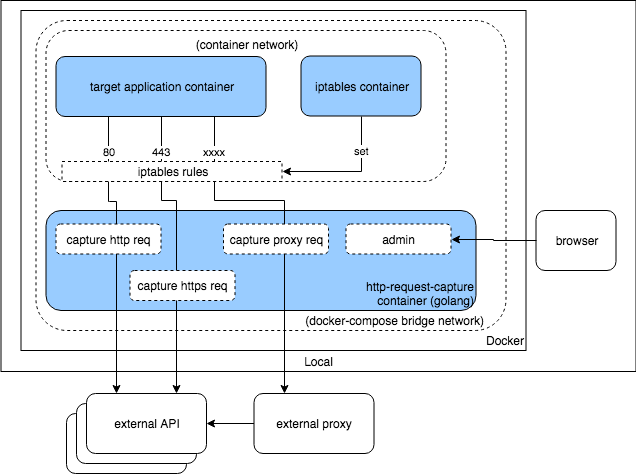

The diagram above was exported from draw.io. Its source (the exported page's mxGraphModel, read from the mxfile embedded in the PNG):
<mxGraphModel dx="1186" dy="468" grid="1" gridSize="10" guides="1" tooltips="1" connect="1" arrows="1" fold="1" page="1" pageScale="1" pageWidth="850" pageHeight="1100" math="0" shadow="0">
  <root>
    <mxCell id="0" />
    <mxCell id="1" parent="0" />
    <mxCell id="QV0UPFYXeYVEJzslBdSU-1" value="Local" style="rounded=0;whiteSpace=wrap;html=1;verticalAlign=bottom;" vertex="1" parent="1">
      <mxGeometry x="10.5" y="9" width="635" height="371" as="geometry" />
    </mxCell>
    <mxCell id="QV0UPFYXeYVEJzslBdSU-2" value="Docker" style="rounded=0;whiteSpace=wrap;html=1;verticalAlign=bottom;align=right;" vertex="1" parent="1">
      <mxGeometry x="30.5" y="19" width="505" height="340" as="geometry" />
    </mxCell>
    <mxCell id="QV0UPFYXeYVEJzslBdSU-3" value="(docker-compose bridge network)&amp;nbsp; &amp;nbsp; &amp;nbsp;&amp;nbsp;" style="rounded=1;whiteSpace=wrap;html=1;verticalAlign=bottom;align=right;dashed=1;arcSize=10;" vertex="1" parent="1">
      <mxGeometry x="45.5" y="29" width="470" height="310" as="geometry" />
    </mxCell>
    <mxCell id="QV0UPFYXeYVEJzslBdSU-4" value="(container network)" style="rounded=1;whiteSpace=wrap;html=1;verticalAlign=upper;dashed=1;" vertex="1" parent="1">
      <mxGeometry x="55.5" y="39" width="400" height="151" as="geometry" />
    </mxCell>
    <mxCell id="QV0UPFYXeYVEJzslBdSU-5" value="target application container" style="rounded=1;whiteSpace=wrap;html=1;fillColor=#99CCFF;" vertex="1" parent="1">
      <mxGeometry x="65.5" y="65" width="210" height="60" as="geometry" />
    </mxCell>
    <mxCell id="QV0UPFYXeYVEJzslBdSU-6" value="set" style="edgeStyle=orthogonalEdgeStyle;rounded=0;orthogonalLoop=1;jettySize=auto;html=1;exitX=0.5;exitY=1;exitDx=0;exitDy=0;entryX=1;entryY=0.5;entryDx=0;entryDy=0;" edge="1" parent="1" source="QV0UPFYXeYVEJzslBdSU-7" target="QV0UPFYXeYVEJzslBdSU-27">
      <mxGeometry x="-0.4925" relative="1" as="geometry">
        <mxPoint as="offset" />
      </mxGeometry>
    </mxCell>
    <mxCell id="QV0UPFYXeYVEJzslBdSU-7" value="iptables container" style="rounded=1;whiteSpace=wrap;html=1;fillColor=#99CCFF;" vertex="1" parent="1">
      <mxGeometry x="310.5" y="64.5" width="120" height="60" as="geometry" />
    </mxCell>
    <mxCell id="QV0UPFYXeYVEJzslBdSU-8" value="external proxy" style="rounded=1;whiteSpace=wrap;html=1;" vertex="1" parent="1">
      <mxGeometry x="263.5" y="402" width="120" height="60" as="geometry" />
    </mxCell>
    <mxCell id="QV0UPFYXeYVEJzslBdSU-9" value="external API" style="rounded=1;whiteSpace=wrap;html=1;" vertex="1" parent="1">
      <mxGeometry x="76" y="422" width="120" height="60" as="geometry" />
    </mxCell>
    <mxCell id="QV0UPFYXeYVEJzslBdSU-10" value="external API" style="rounded=1;whiteSpace=wrap;html=1;" vertex="1" parent="1">
      <mxGeometry x="86" y="412" width="120" height="60" as="geometry" />
    </mxCell>
    <mxCell id="QV0UPFYXeYVEJzslBdSU-11" value="external API" style="rounded=1;whiteSpace=wrap;html=1;" vertex="1" parent="1">
      <mxGeometry x="96" y="402" width="120" height="60" as="geometry" />
    </mxCell>
    <mxCell id="QV0UPFYXeYVEJzslBdSU-12" value="" style="endArrow=classic;html=1;exitX=0;exitY=0.5;exitDx=0;exitDy=0;" edge="1" parent="1" source="QV0UPFYXeYVEJzslBdSU-8" target="QV0UPFYXeYVEJzslBdSU-11">
      <mxGeometry x="-0.7917" y="10" width="50" height="50" relative="1" as="geometry">
        <mxPoint x="401" y="442" as="sourcePoint" />
        <mxPoint x="450.03999999999996" y="474" as="targetPoint" />
        <mxPoint as="offset" />
      </mxGeometry>
    </mxCell>
    <mxCell id="QV0UPFYXeYVEJzslBdSU-13" value="browser" style="rounded=1;whiteSpace=wrap;html=1;" vertex="1" parent="1">
      <mxGeometry x="545.5" y="219" width="80" height="60" as="geometry" />
    </mxCell>
    <mxCell id="QV0UPFYXeYVEJzslBdSU-14" value="http-request-capture&lt;br&gt;container (golang)" style="rounded=1;whiteSpace=wrap;html=1;align=right;verticalAlign=bottom;fillColor=#99CCFF;" vertex="1" parent="1">
      <mxGeometry x="55.5" y="219" width="430" height="100" as="geometry" />
    </mxCell>
    <mxCell id="QV0UPFYXeYVEJzslBdSU-19" value="admin" style="rounded=1;whiteSpace=wrap;html=1;dashed=1;" vertex="1" parent="1">
      <mxGeometry x="355.5" y="232.5" width="105" height="30" as="geometry" />
    </mxCell>
    <mxCell id="QV0UPFYXeYVEJzslBdSU-22" style="edgeStyle=orthogonalEdgeStyle;rounded=0;orthogonalLoop=1;jettySize=auto;html=1;exitX=0;exitY=0.5;exitDx=0;exitDy=0;entryX=1;entryY=0.5;entryDx=0;entryDy=0;" edge="1" parent="1" source="QV0UPFYXeYVEJzslBdSU-13" target="QV0UPFYXeYVEJzslBdSU-19">
      <mxGeometry relative="1" as="geometry">
        <mxPoint x="683.5" y="53.5" as="sourcePoint" />
        <mxPoint x="683.5" y="-63.5" as="targetPoint" />
      </mxGeometry>
    </mxCell>
    <mxCell id="QV0UPFYXeYVEJzslBdSU-23" value="80" style="edgeStyle=orthogonalEdgeStyle;rounded=0;orthogonalLoop=1;jettySize=auto;html=1;exitX=0.25;exitY=1;exitDx=0;exitDy=0;entryX=0.25;entryY=0;entryDx=0;entryDy=0;" edge="1" parent="1" source="QV0UPFYXeYVEJzslBdSU-5" target="QV0UPFYXeYVEJzslBdSU-11">
      <mxGeometry x="-0.3965" y="50" relative="1" as="geometry">
        <mxPoint x="818.5" y="289.5" as="sourcePoint" />
        <mxPoint x="818.5" y="83.5" as="targetPoint" />
        <Array as="points">
          <mxPoint x="118.5" y="210" />
          <mxPoint x="126.5" y="210" />
        </Array>
        <mxPoint as="offset" />
      </mxGeometry>
    </mxCell>
    <mxCell id="QV0UPFYXeYVEJzslBdSU-24" value="443" style="edgeStyle=orthogonalEdgeStyle;rounded=0;orthogonalLoop=1;jettySize=auto;html=1;exitX=0.5;exitY=1;exitDx=0;exitDy=0;entryX=0.75;entryY=0;entryDx=0;entryDy=0;" edge="1" parent="1" source="QV0UPFYXeYVEJzslBdSU-5" target="QV0UPFYXeYVEJzslBdSU-11">
      <mxGeometry x="-0.7603" relative="1" as="geometry">
        <mxPoint x="105.5" y="134.5" as="sourcePoint" />
        <mxPoint x="433.5" y="83.5" as="targetPoint" />
        <Array as="points">
          <mxPoint x="170.5" y="209" />
          <mxPoint x="185.5" y="209" />
        </Array>
        <mxPoint as="offset" />
      </mxGeometry>
    </mxCell>
    <mxCell id="QV0UPFYXeYVEJzslBdSU-25" value="xxxx" style="edgeStyle=orthogonalEdgeStyle;rounded=0;orthogonalLoop=1;jettySize=auto;html=1;exitX=0.75;exitY=1;exitDx=0;exitDy=0;entryX=0.25;entryY=0;entryDx=0;entryDy=0;" edge="1" parent="1" source="QV0UPFYXeYVEJzslBdSU-5" target="QV0UPFYXeYVEJzslBdSU-8">
      <mxGeometry x="-0.7931" relative="1" as="geometry">
        <mxPoint x="135.5" y="134.5" as="sourcePoint" />
        <mxPoint x="551.5" y="83.5" as="targetPoint" />
        <Array as="points">
          <mxPoint x="223.5" y="209" />
          <mxPoint x="293.5" y="209" />
        </Array>
        <mxPoint as="offset" />
      </mxGeometry>
    </mxCell>
    <mxCell id="QV0UPFYXeYVEJzslBdSU-27" value="iptables rules" style="rounded=0;whiteSpace=wrap;html=1;rotation=0;dashed=1;" vertex="1" parent="1">
      <mxGeometry x="71.5" y="170" width="220" height="20" as="geometry" />
    </mxCell>
    <mxCell id="QV0UPFYXeYVEJzslBdSU-16" value="capture http req" style="rounded=1;whiteSpace=wrap;html=1;dashed=1;" vertex="1" parent="1">
      <mxGeometry x="65.5" y="232.5" width="105" height="30" as="geometry" />
    </mxCell>
    <mxCell id="QV0UPFYXeYVEJzslBdSU-17" value="capture https req" style="rounded=1;whiteSpace=wrap;html=1;dashed=1;" vertex="1" parent="1">
      <mxGeometry x="139.5" y="279" width="105" height="30" as="geometry" />
    </mxCell>
    <mxCell id="QV0UPFYXeYVEJzslBdSU-18" value="capture proxy req" style="rounded=1;whiteSpace=wrap;html=1;dashed=1;" vertex="1" parent="1">
      <mxGeometry x="233" y="232.5" width="105" height="30" as="geometry" />
    </mxCell>
  </root>
</mxGraphModel>